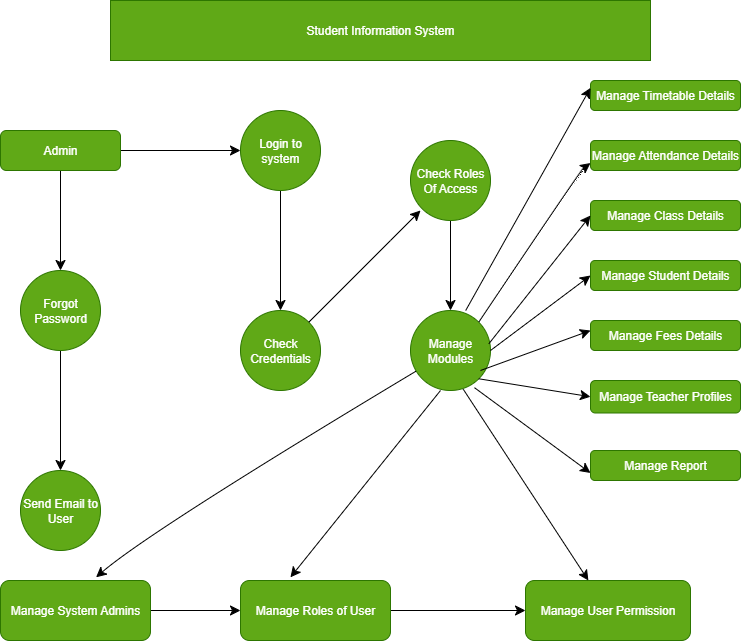

The diagram above was exported from draw.io. Its source (the exported page's mxGraphModel, read from the mxfile embedded in the PNG):
<mxGraphModel dx="1591" dy="957" grid="1" gridSize="10" guides="1" tooltips="1" connect="1" arrows="1" fold="1" page="1" pageScale="1" pageWidth="850" pageHeight="1100" math="0" shadow="0">
  <root>
    <mxCell id="0" />
    <mxCell id="1" parent="0" />
    <mxCell id="pKirO1UK7a8evXkYxN1p-1" value="Student Information System" style="rounded=0;whiteSpace=wrap;html=1;fillColor=#60a917;strokeColor=#2D7600;fontColor=#ffffff;" vertex="1" parent="1">
      <mxGeometry x="180" y="30" width="540" height="60" as="geometry" />
    </mxCell>
    <mxCell id="pKirO1UK7a8evXkYxN1p-4" value="" style="edgeStyle=none;curved=1;rounded=0;orthogonalLoop=1;jettySize=auto;html=1;fontSize=12;startSize=8;endSize=8;" edge="1" parent="1" source="pKirO1UK7a8evXkYxN1p-2">
      <mxGeometry relative="1" as="geometry">
        <mxPoint x="310" y="180" as="targetPoint" />
      </mxGeometry>
    </mxCell>
    <mxCell id="pKirO1UK7a8evXkYxN1p-9" value="" style="edgeStyle=none;curved=1;rounded=0;orthogonalLoop=1;jettySize=auto;html=1;fontSize=12;startSize=8;endSize=8;" edge="1" parent="1" source="pKirO1UK7a8evXkYxN1p-2" target="pKirO1UK7a8evXkYxN1p-8">
      <mxGeometry relative="1" as="geometry" />
    </mxCell>
    <mxCell id="pKirO1UK7a8evXkYxN1p-2" value="Admin" style="rounded=1;whiteSpace=wrap;html=1;fillColor=#60a917;fontColor=#ffffff;strokeColor=#2D7600;" vertex="1" parent="1">
      <mxGeometry x="70" y="160" width="120" height="40" as="geometry" />
    </mxCell>
    <mxCell id="pKirO1UK7a8evXkYxN1p-7" value="" style="edgeStyle=none;curved=1;rounded=0;orthogonalLoop=1;jettySize=auto;html=1;fontSize=12;startSize=8;endSize=8;" edge="1" parent="1" source="pKirO1UK7a8evXkYxN1p-5" target="pKirO1UK7a8evXkYxN1p-6">
      <mxGeometry relative="1" as="geometry" />
    </mxCell>
    <mxCell id="pKirO1UK7a8evXkYxN1p-5" value="Login to system" style="ellipse;whiteSpace=wrap;html=1;aspect=fixed;fillColor=#60a917;fontColor=#ffffff;strokeColor=#2D7600;" vertex="1" parent="1">
      <mxGeometry x="310" y="140" width="80" height="80" as="geometry" />
    </mxCell>
    <mxCell id="pKirO1UK7a8evXkYxN1p-6" value="Check Credentials" style="ellipse;whiteSpace=wrap;html=1;aspect=fixed;fillColor=#60a917;fontColor=#ffffff;strokeColor=#2D7600;" vertex="1" parent="1">
      <mxGeometry x="310" y="340" width="80" height="80" as="geometry" />
    </mxCell>
    <mxCell id="pKirO1UK7a8evXkYxN1p-11" value="" style="edgeStyle=none;curved=1;rounded=0;orthogonalLoop=1;jettySize=auto;html=1;fontSize=12;startSize=8;endSize=8;" edge="1" parent="1" source="pKirO1UK7a8evXkYxN1p-8" target="pKirO1UK7a8evXkYxN1p-10">
      <mxGeometry relative="1" as="geometry" />
    </mxCell>
    <mxCell id="pKirO1UK7a8evXkYxN1p-8" value="Forgot Password" style="ellipse;whiteSpace=wrap;html=1;fillColor=#60a917;strokeColor=#2D7600;fontColor=#ffffff;rounded=1;" vertex="1" parent="1">
      <mxGeometry x="90" y="300" width="80" height="80" as="geometry" />
    </mxCell>
    <mxCell id="pKirO1UK7a8evXkYxN1p-10" value="Send Email to User" style="ellipse;whiteSpace=wrap;html=1;fillColor=#60a917;strokeColor=#2D7600;fontColor=#ffffff;rounded=1;" vertex="1" parent="1">
      <mxGeometry x="90" y="500" width="80" height="80" as="geometry" />
    </mxCell>
    <mxCell id="pKirO1UK7a8evXkYxN1p-16" value="" style="edgeStyle=none;curved=1;rounded=0;orthogonalLoop=1;jettySize=auto;html=1;fontSize=12;startSize=8;endSize=8;" edge="1" parent="1" source="pKirO1UK7a8evXkYxN1p-12" target="pKirO1UK7a8evXkYxN1p-15">
      <mxGeometry relative="1" as="geometry" />
    </mxCell>
    <mxCell id="pKirO1UK7a8evXkYxN1p-12" value="Manage System Admins" style="whiteSpace=wrap;html=1;fillColor=#60a917;strokeColor=#2D7600;fontColor=#ffffff;rounded=1;" vertex="1" parent="1">
      <mxGeometry x="70" y="610" width="150" height="60" as="geometry" />
    </mxCell>
    <mxCell id="pKirO1UK7a8evXkYxN1p-18" value="" style="edgeStyle=none;curved=1;rounded=0;orthogonalLoop=1;jettySize=auto;html=1;fontSize=12;startSize=8;endSize=8;" edge="1" parent="1" source="pKirO1UK7a8evXkYxN1p-15" target="pKirO1UK7a8evXkYxN1p-17">
      <mxGeometry relative="1" as="geometry" />
    </mxCell>
    <mxCell id="pKirO1UK7a8evXkYxN1p-15" value="Manage Roles of User" style="whiteSpace=wrap;html=1;fillColor=#60a917;strokeColor=#2D7600;fontColor=#ffffff;rounded=1;" vertex="1" parent="1">
      <mxGeometry x="310" y="610" width="150" height="60" as="geometry" />
    </mxCell>
    <mxCell id="pKirO1UK7a8evXkYxN1p-17" value="Manage User Permission" style="whiteSpace=wrap;html=1;fillColor=#60a917;strokeColor=#2D7600;fontColor=#ffffff;rounded=1;" vertex="1" parent="1">
      <mxGeometry x="595" y="610" width="165" height="60" as="geometry" />
    </mxCell>
    <mxCell id="pKirO1UK7a8evXkYxN1p-19" value="" style="endArrow=classic;html=1;rounded=0;fontSize=12;startSize=8;endSize=8;curved=1;" edge="1" parent="1" source="pKirO1UK7a8evXkYxN1p-6">
      <mxGeometry width="50" height="50" relative="1" as="geometry">
        <mxPoint x="570" y="460" as="sourcePoint" />
        <mxPoint x="490" y="240" as="targetPoint" />
        <Array as="points">
          <mxPoint x="460" y="270" />
        </Array>
      </mxGeometry>
    </mxCell>
    <mxCell id="pKirO1UK7a8evXkYxN1p-22" value="" style="edgeStyle=none;curved=1;rounded=0;orthogonalLoop=1;jettySize=auto;html=1;fontSize=12;startSize=8;endSize=8;" edge="1" parent="1" source="pKirO1UK7a8evXkYxN1p-20" target="pKirO1UK7a8evXkYxN1p-21">
      <mxGeometry relative="1" as="geometry" />
    </mxCell>
    <mxCell id="pKirO1UK7a8evXkYxN1p-20" value="Check Roles Of Access" style="ellipse;whiteSpace=wrap;html=1;aspect=fixed;fillColor=#60a917;fontColor=#ffffff;strokeColor=#2D7600;" vertex="1" parent="1">
      <mxGeometry x="480" y="170" width="80" height="80" as="geometry" />
    </mxCell>
    <mxCell id="pKirO1UK7a8evXkYxN1p-21" value="Manage Modules" style="ellipse;whiteSpace=wrap;html=1;fillColor=#60a917;strokeColor=#2D7600;fontColor=#ffffff;" vertex="1" parent="1">
      <mxGeometry x="480" y="340" width="80" height="80" as="geometry" />
    </mxCell>
    <mxCell id="pKirO1UK7a8evXkYxN1p-23" value="" style="endArrow=classic;html=1;rounded=0;fontSize=12;startSize=8;endSize=8;curved=1;entryX=0.637;entryY=-0.053;entryDx=0;entryDy=0;entryPerimeter=0;" edge="1" parent="1" source="pKirO1UK7a8evXkYxN1p-21" target="pKirO1UK7a8evXkYxN1p-12">
      <mxGeometry width="50" height="50" relative="1" as="geometry">
        <mxPoint x="320" y="420" as="sourcePoint" />
        <mxPoint x="370" y="370" as="targetPoint" />
        <Array as="points">
          <mxPoint x="220" y="560" />
        </Array>
      </mxGeometry>
    </mxCell>
    <mxCell id="pKirO1UK7a8evXkYxN1p-24" value="" style="endArrow=classic;html=1;rounded=0;fontSize=12;startSize=8;endSize=8;curved=1;entryX=0.333;entryY=-0.053;entryDx=0;entryDy=0;entryPerimeter=0;exitX=0.375;exitY=1;exitDx=0;exitDy=0;exitPerimeter=0;" edge="1" parent="1" source="pKirO1UK7a8evXkYxN1p-21" target="pKirO1UK7a8evXkYxN1p-15">
      <mxGeometry width="50" height="50" relative="1" as="geometry">
        <mxPoint x="320" y="420" as="sourcePoint" />
        <mxPoint x="370" y="370" as="targetPoint" />
      </mxGeometry>
    </mxCell>
    <mxCell id="pKirO1UK7a8evXkYxN1p-25" value="" style="endArrow=classic;html=1;rounded=0;fontSize=12;startSize=8;endSize=8;curved=1;exitX=0.66;exitY=0.985;exitDx=0;exitDy=0;exitPerimeter=0;" edge="1" parent="1" source="pKirO1UK7a8evXkYxN1p-21" target="pKirO1UK7a8evXkYxN1p-17">
      <mxGeometry width="50" height="50" relative="1" as="geometry">
        <mxPoint x="520" y="430" as="sourcePoint" />
        <mxPoint x="570" y="380" as="targetPoint" />
      </mxGeometry>
    </mxCell>
    <mxCell id="pKirO1UK7a8evXkYxN1p-26" value="Manage Student Details" style="rounded=1;whiteSpace=wrap;html=1;fillColor=#60a917;fontColor=#ffffff;strokeColor=#2D7600;" vertex="1" parent="1">
      <mxGeometry x="660" y="290" width="150" height="30" as="geometry" />
    </mxCell>
    <mxCell id="pKirO1UK7a8evXkYxN1p-27" value="Manage Attendance Details" style="rounded=1;whiteSpace=wrap;html=1;fillColor=#60a917;fontColor=#ffffff;strokeColor=#2D7600;" vertex="1" parent="1">
      <mxGeometry x="660" y="170" width="150" height="30" as="geometry" />
    </mxCell>
    <mxCell id="pKirO1UK7a8evXkYxN1p-28" value="Manage Class Details" style="rounded=1;whiteSpace=wrap;html=1;fillColor=#60a917;fontColor=#ffffff;strokeColor=#2D7600;" vertex="1" parent="1">
      <mxGeometry x="660" y="230" width="150" height="30" as="geometry" />
    </mxCell>
    <mxCell id="pKirO1UK7a8evXkYxN1p-29" value="Manage Timetable Details" style="rounded=1;whiteSpace=wrap;html=1;fillColor=#60a917;fontColor=#ffffff;strokeColor=#2D7600;" vertex="1" parent="1">
      <mxGeometry x="660" y="110" width="150" height="30" as="geometry" />
    </mxCell>
    <mxCell id="pKirO1UK7a8evXkYxN1p-30" value="Manage Fees Details" style="whiteSpace=wrap;html=1;fillColor=#60a917;strokeColor=#2D7600;fontColor=#ffffff;rounded=1;" vertex="1" parent="1">
      <mxGeometry x="660" y="350" width="150" height="30" as="geometry" />
    </mxCell>
    <mxCell id="pKirO1UK7a8evXkYxN1p-34" value="Manage Teacher Profiles" style="whiteSpace=wrap;html=1;fillColor=#60a917;strokeColor=#2D7600;fontColor=#ffffff;rounded=1;" vertex="1" parent="1">
      <mxGeometry x="660" y="410" width="150" height="32.5" as="geometry" />
    </mxCell>
    <mxCell id="pKirO1UK7a8evXkYxN1p-36" value="Manage Report" style="whiteSpace=wrap;html=1;fillColor=#60a917;strokeColor=#2D7600;fontColor=#ffffff;rounded=1;" vertex="1" parent="1">
      <mxGeometry x="660" y="480" width="150" height="30" as="geometry" />
    </mxCell>
    <mxCell id="pKirO1UK7a8evXkYxN1p-38" value="" style="endArrow=classic;html=1;rounded=0;fontSize=12;startSize=8;endSize=8;curved=1;exitX=0.69;exitY=0.095;exitDx=0;exitDy=0;exitPerimeter=0;entryX=0;entryY=0.5;entryDx=0;entryDy=0;" edge="1" parent="1">
      <mxGeometry width="50" height="50" relative="1" as="geometry">
        <mxPoint x="535.2" y="340" as="sourcePoint" />
        <mxPoint x="660" y="117.4" as="targetPoint" />
        <Array as="points" />
      </mxGeometry>
    </mxCell>
    <mxCell id="pKirO1UK7a8evXkYxN1p-39" value="" style="endArrow=classic;html=1;rounded=0;fontSize=12;startSize=8;endSize=8;curved=1;entryX=0;entryY=0.75;entryDx=0;entryDy=0;exitX=1;exitY=0;exitDx=0;exitDy=0;" edge="1" parent="1" source="pKirO1UK7a8evXkYxN1p-21" target="pKirO1UK7a8evXkYxN1p-27">
      <mxGeometry width="50" height="50" relative="1" as="geometry">
        <mxPoint x="560" y="360" as="sourcePoint" />
        <mxPoint x="630" y="220" as="targetPoint" />
        <Array as="points">
          <mxPoint x="650" y="200" />
        </Array>
      </mxGeometry>
    </mxCell>
    <mxCell id="pKirO1UK7a8evXkYxN1p-41" value="" style="endArrow=classic;html=1;rounded=0;fontSize=12;startSize=8;endSize=8;curved=1;entryX=0;entryY=0.5;entryDx=0;entryDy=0;exitX=0.98;exitY=0.415;exitDx=0;exitDy=0;exitPerimeter=0;" edge="1" parent="1" source="pKirO1UK7a8evXkYxN1p-21" target="pKirO1UK7a8evXkYxN1p-28">
      <mxGeometry width="50" height="50" relative="1" as="geometry">
        <mxPoint x="560" y="360" as="sourcePoint" />
        <mxPoint x="610" y="315" as="targetPoint" />
      </mxGeometry>
    </mxCell>
    <mxCell id="pKirO1UK7a8evXkYxN1p-42" value="" style="endArrow=classic;html=1;rounded=0;fontSize=12;startSize=8;endSize=8;curved=1;entryX=0;entryY=0.5;entryDx=0;entryDy=0;" edge="1" parent="1" target="pKirO1UK7a8evXkYxN1p-26">
      <mxGeometry width="50" height="50" relative="1" as="geometry">
        <mxPoint x="560" y="380" as="sourcePoint" />
        <mxPoint x="610" y="330" as="targetPoint" />
      </mxGeometry>
    </mxCell>
    <mxCell id="pKirO1UK7a8evXkYxN1p-43" value="" style="endArrow=classic;html=1;rounded=0;fontSize=12;startSize=8;endSize=8;curved=1;entryX=0;entryY=0.5;entryDx=0;entryDy=0;" edge="1" parent="1">
      <mxGeometry width="50" height="50" relative="1" as="geometry">
        <mxPoint x="550" y="400" as="sourcePoint" />
        <mxPoint x="660" y="360" as="targetPoint" />
      </mxGeometry>
    </mxCell>
    <mxCell id="pKirO1UK7a8evXkYxN1p-44" value="" style="endArrow=classic;html=1;rounded=0;fontSize=12;startSize=8;endSize=8;curved=1;exitX=1;exitY=1;exitDx=0;exitDy=0;entryX=0;entryY=0.5;entryDx=0;entryDy=0;" edge="1" parent="1" source="pKirO1UK7a8evXkYxN1p-21" target="pKirO1UK7a8evXkYxN1p-34">
      <mxGeometry width="50" height="50" relative="1" as="geometry">
        <mxPoint x="570" y="442.5" as="sourcePoint" />
        <mxPoint x="620" y="392.5" as="targetPoint" />
      </mxGeometry>
    </mxCell>
    <mxCell id="pKirO1UK7a8evXkYxN1p-45" value="" style="endArrow=classic;html=1;rounded=0;fontSize=12;startSize=8;endSize=8;curved=1;exitX=0.8;exitY=0.965;exitDx=0;exitDy=0;exitPerimeter=0;entryX=0;entryY=0.75;entryDx=0;entryDy=0;" edge="1" parent="1" source="pKirO1UK7a8evXkYxN1p-21" target="pKirO1UK7a8evXkYxN1p-36">
      <mxGeometry width="50" height="50" relative="1" as="geometry">
        <mxPoint x="630" y="500" as="sourcePoint" />
        <mxPoint x="680" y="450" as="targetPoint" />
      </mxGeometry>
    </mxCell>
  </root>
</mxGraphModel>